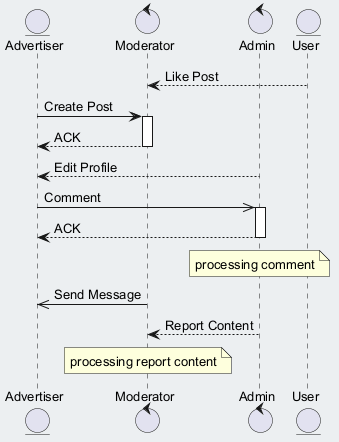

The diagram above was rendered by PlantUML. Its source (embedded in the PNG):
@startuml
skinparam backgroundColor #ECEFF1
skinparam classBackgroundColor #FFFFFF
skinparam classBorderColor #455A64
skinparam defaultFontSize 13
entity "Advertiser" as A
control "Moderator" as M
control "Admin" as A2
entity "User" as U
U --> M : Like Post
A -> M : Create Post
activate M
M --> A : ACK
deactivate M
A2 --> A : Edit Profile
A ->> A2 : Comment
activate A2
A2 --> A : ACK
deactivate A2
note over A2 : processing comment
M ->> A : Send Message
A2 --> M : Report Content
note over M : processing report content
@enduml